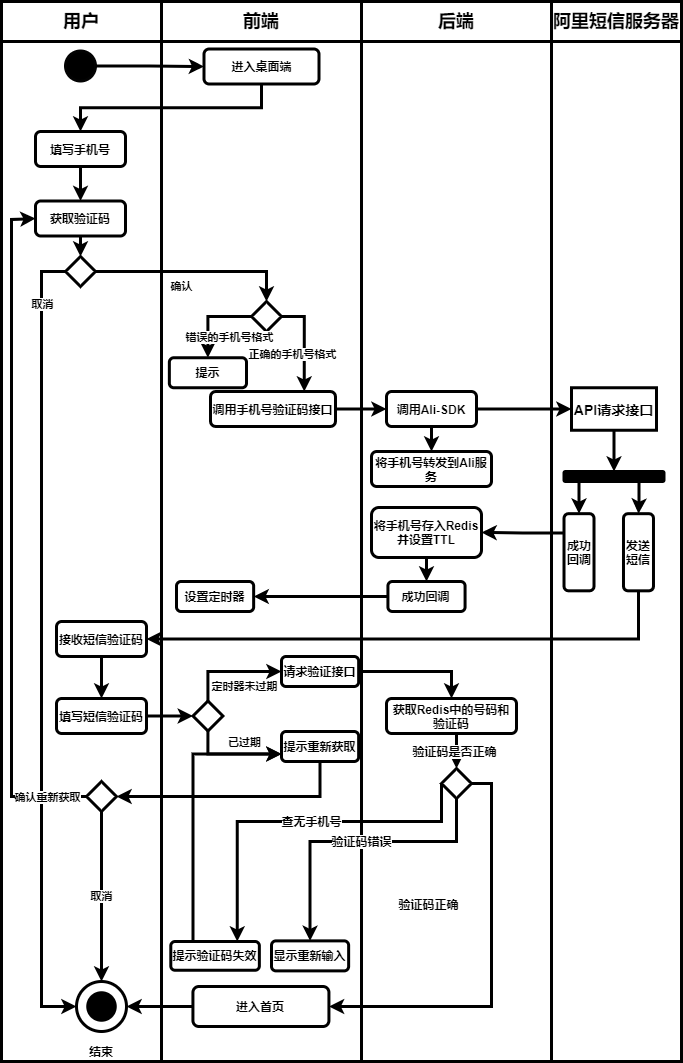

The diagram above was exported from draw.io. Its source (the exported page's mxGraphModel, read from the mxfile embedded in the PNG):
<mxGraphModel dx="1454" dy="596" grid="1" gridSize="10" guides="1" tooltips="1" connect="1" arrows="1" fold="1" page="1" pageScale="1" pageWidth="827" pageHeight="1169" math="0" shadow="0">
  <root>
    <mxCell id="0" />
    <mxCell id="1" parent="0" />
    <mxCell id="2" value="" style="rounded=0;whiteSpace=wrap;html=1;fontSize=12;strokeWidth=3;fontStyle=1" vertex="1" parent="1">
      <mxGeometry x="400" y="80" width="190" height="1020" as="geometry" />
    </mxCell>
    <mxCell id="3" value="" style="rounded=0;whiteSpace=wrap;html=1;fontSize=12;strokeWidth=3;fontStyle=1" vertex="1" parent="1">
      <mxGeometry x="40" y="80" width="160" height="1020" as="geometry" />
    </mxCell>
    <mxCell id="4" value="" style="rounded=0;whiteSpace=wrap;html=1;fontSize=12;strokeWidth=3;fontStyle=1" vertex="1" parent="1">
      <mxGeometry x="200" y="80" width="200" height="1020" as="geometry" />
    </mxCell>
    <mxCell id="5" value="用户" style="rounded=0;whiteSpace=wrap;html=1;fontSize=18;strokeWidth=3;fontStyle=1" vertex="1" parent="1">
      <mxGeometry x="40" y="40" width="160" height="40" as="geometry" />
    </mxCell>
    <mxCell id="6" value="前端" style="rounded=0;whiteSpace=wrap;html=1;fontSize=18;strokeWidth=3;fontStyle=1" vertex="1" parent="1">
      <mxGeometry x="200" y="40" width="200" height="40" as="geometry" />
    </mxCell>
    <mxCell id="7" value="后端" style="rounded=0;whiteSpace=wrap;html=1;fontSize=18;strokeWidth=3;fontStyle=1" vertex="1" parent="1">
      <mxGeometry x="400" y="40" width="190" height="40" as="geometry" />
    </mxCell>
    <mxCell id="8" value="" style="ellipse;whiteSpace=wrap;html=1;aspect=fixed;background=black;strokeColor=#030303;fillColor=#000000;fontSize=12;strokeWidth=3;fontStyle=1" vertex="1" parent="1">
      <mxGeometry x="104" y="89.5" width="30" height="30" as="geometry" />
    </mxCell>
    <mxCell id="9" value="进入桌面端" style="rounded=1;whiteSpace=wrap;html=1;fontSize=12;strokeWidth=3;fontStyle=1" vertex="1" parent="1">
      <mxGeometry x="242.5" y="87.5" width="115" height="35" as="geometry" />
    </mxCell>
    <mxCell id="10" style="edgeStyle=orthogonalEdgeStyle;rounded=0;orthogonalLoop=1;jettySize=auto;html=1;exitX=1;exitY=0.5;exitDx=0;exitDy=0;entryX=0;entryY=0.5;entryDx=0;entryDy=0;fontSize=12;strokeWidth=3;fontStyle=1" edge="1" parent="1" source="8" target="9">
      <mxGeometry x="40" y="40" as="geometry" />
    </mxCell>
    <mxCell id="11" value="" style="ellipse;whiteSpace=wrap;html=1;aspect=fixed;rounded=1;strokeColor=#000000;strokeWidth=3;fillColor=none;gradientColor=none;fontSize=12;fontStyle=1" vertex="1" parent="1">
      <mxGeometry x="115" y="1020" width="50" height="50" as="geometry" />
    </mxCell>
    <mxCell id="12" value="" style="ellipse;whiteSpace=wrap;html=1;aspect=fixed;rounded=1;strokeWidth=3;fontSize=12;fillColor=#000000;fontStyle=1" vertex="1" parent="1">
      <mxGeometry x="126.25" y="1031.25" width="27.5" height="27.5" as="geometry" />
    </mxCell>
    <mxCell id="13" value="结束" style="text;html=1;strokeColor=none;fillColor=none;align=center;verticalAlign=middle;whiteSpace=wrap;rounded=0;fontSize=12;strokeWidth=3;fontStyle=1" vertex="1" parent="1">
      <mxGeometry x="120" y="1080" width="40" height="20" as="geometry" />
    </mxCell>
    <mxCell id="15" style="edgeStyle=orthogonalEdgeStyle;rounded=0;orthogonalLoop=1;jettySize=auto;html=1;exitX=0.5;exitY=1;exitDx=0;exitDy=0;entryX=0.5;entryY=0;entryDx=0;entryDy=0;strokeWidth=3;fontStyle=1" edge="1" parent="1" source="9" target="53">
      <mxGeometry x="40" y="40" as="geometry">
        <mxPoint x="164" y="147" as="targetPoint" />
      </mxGeometry>
    </mxCell>
    <mxCell id="16" value="" style="rounded=0;whiteSpace=wrap;html=1;fontSize=12;strokeWidth=3;fontStyle=1" vertex="1" parent="1">
      <mxGeometry x="590" y="80" width="130" height="1020" as="geometry" />
    </mxCell>
    <mxCell id="17" value="阿里短信服务器" style="rounded=0;whiteSpace=wrap;html=1;fontSize=18;strokeWidth=3;fontStyle=1" vertex="1" parent="1">
      <mxGeometry x="590" y="40" width="130" height="40" as="geometry" />
    </mxCell>
    <mxCell id="18" value="调用Ali-SDK" style="rounded=1;whiteSpace=wrap;html=1;fontSize=12;strokeWidth=3;fontStyle=1" vertex="1" parent="1">
      <mxGeometry x="425" y="430" width="90" height="35" as="geometry" />
    </mxCell>
    <mxCell id="19" value="" style="rounded=1;whiteSpace=wrap;html=1;fontSize=12;fillColor=#000000;strokeWidth=3;fontStyle=1" vertex="1" parent="1">
      <mxGeometry x="602.5" y="510" width="100" height="10" as="geometry" />
    </mxCell>
    <mxCell id="20" value="将手机号存入Redis&lt;br&gt;并设置TTL" style="rounded=1;whiteSpace=wrap;html=1;fontSize=12;strokeWidth=3;fontStyle=1" vertex="1" parent="1">
      <mxGeometry x="410" y="546" width="110" height="50" as="geometry" />
    </mxCell>
    <mxCell id="21" value="将手机号转发到Ali服务" style="rounded=1;whiteSpace=wrap;html=1;fontSize=12;strokeWidth=3;fontStyle=1" vertex="1" parent="1">
      <mxGeometry x="410" y="490" width="120" height="35" as="geometry" />
    </mxCell>
    <mxCell id="22" style="edgeStyle=orthogonalEdgeStyle;rounded=0;orthogonalLoop=1;jettySize=auto;html=1;exitX=0.5;exitY=1;exitDx=0;exitDy=0;entryX=0.5;entryY=0;entryDx=0;entryDy=0;strokeWidth=3;fontStyle=1" edge="1" parent="1" source="18" target="21">
      <mxGeometry x="40" y="40" as="geometry" />
    </mxCell>
    <mxCell id="23" style="edgeStyle=orthogonalEdgeStyle;rounded=0;orthogonalLoop=1;jettySize=auto;html=1;exitX=0.5;exitY=1;exitDx=0;exitDy=0;entryX=0.5;entryY=0;entryDx=0;entryDy=0;fontSize=12;strokeWidth=3;fontStyle=1" edge="1" parent="1" source="24" target="19">
      <mxGeometry x="40" y="40" as="geometry" />
    </mxCell>
    <mxCell id="24" value="API请求接口" style="rounded=0;whiteSpace=wrap;html=1;fontSize=14;strokeWidth=3;fontStyle=1" vertex="1" parent="1">
      <mxGeometry x="610" y="426.25" width="85" height="42.5" as="geometry" />
    </mxCell>
    <mxCell id="25" style="edgeStyle=orthogonalEdgeStyle;rounded=0;orthogonalLoop=1;jettySize=auto;html=1;exitX=1;exitY=0.5;exitDx=0;exitDy=0;entryX=0;entryY=0.5;entryDx=0;entryDy=0;strokeWidth=3;fontStyle=1" edge="1" parent="1" source="18" target="24">
      <mxGeometry x="40" y="40" as="geometry" />
    </mxCell>
    <mxCell id="26" style="edgeStyle=orthogonalEdgeStyle;rounded=0;orthogonalLoop=1;jettySize=auto;html=1;exitX=0.25;exitY=1;exitDx=0;exitDy=0;entryX=1;entryY=0.5;entryDx=0;entryDy=0;strokeWidth=3;fontStyle=1" edge="1" parent="1" source="27" target="20">
      <mxGeometry x="40" y="40" as="geometry" />
    </mxCell>
    <mxCell id="27" value="成功回调" style="rounded=1;whiteSpace=wrap;html=1;fontSize=12;direction=south;strokeWidth=3;fontStyle=1" vertex="1" parent="1">
      <mxGeometry x="602.505" y="552.175" width="30" height="77.15" as="geometry" />
    </mxCell>
    <mxCell id="28" style="edgeStyle=orthogonalEdgeStyle;rounded=0;orthogonalLoop=1;jettySize=auto;html=1;exitX=0.25;exitY=1;exitDx=0;exitDy=0;entryX=0;entryY=0.5;entryDx=0;entryDy=0;fontSize=12;strokeWidth=3;fontStyle=1" edge="1" parent="1" source="19" target="27">
      <mxGeometry x="40" y="40" as="geometry" />
    </mxCell>
    <mxCell id="29" value="发送短信" style="rounded=1;whiteSpace=wrap;html=1;fontSize=12;direction=south;strokeWidth=3;fontStyle=1" vertex="1" parent="1">
      <mxGeometry x="661.9950000000001" y="552.175" width="30" height="77.15" as="geometry" />
    </mxCell>
    <mxCell id="30" style="edgeStyle=orthogonalEdgeStyle;rounded=0;orthogonalLoop=1;jettySize=auto;html=1;exitX=0.75;exitY=1;exitDx=0;exitDy=0;strokeWidth=3;fontStyle=1" edge="1" parent="1" source="19" target="29">
      <mxGeometry x="40" y="40" as="geometry" />
    </mxCell>
    <mxCell id="31" value="接收短信验证码" style="rounded=1;whiteSpace=wrap;html=1;fontSize=12;strokeWidth=3;fontStyle=1" vertex="1" parent="1">
      <mxGeometry x="95" y="660" width="90" height="35" as="geometry" />
    </mxCell>
    <mxCell id="32" style="edgeStyle=orthogonalEdgeStyle;rounded=0;orthogonalLoop=1;jettySize=auto;html=1;exitX=1;exitY=0.5;exitDx=0;exitDy=0;entryX=1;entryY=0.5;entryDx=0;entryDy=0;strokeWidth=3;fontStyle=1" edge="1" parent="1" source="29" target="31">
      <mxGeometry x="40" y="40" as="geometry" />
    </mxCell>
    <mxCell id="33" value="填写短信验证码" style="rounded=1;whiteSpace=wrap;html=1;fontSize=12;strokeWidth=3;fontStyle=1" vertex="1" parent="1">
      <mxGeometry x="95" y="737" width="90" height="35" as="geometry" />
    </mxCell>
    <mxCell id="34" style="edgeStyle=orthogonalEdgeStyle;rounded=0;orthogonalLoop=1;jettySize=auto;html=1;exitX=0.5;exitY=1;exitDx=0;exitDy=0;entryX=0.5;entryY=0;entryDx=0;entryDy=0;fontSize=12;strokeWidth=3;fontStyle=1" edge="1" parent="1" source="31" target="33">
      <mxGeometry x="40" y="40" as="geometry" />
    </mxCell>
    <mxCell id="35" value="获取Redis中的号码和验证码" style="rounded=1;whiteSpace=wrap;html=1;fontSize=12;strokeWidth=3;fontStyle=1" vertex="1" parent="1">
      <mxGeometry x="425" y="737" width="130" height="35" as="geometry" />
    </mxCell>
    <mxCell id="36" value="" style="rhombus;whiteSpace=wrap;html=1;fontSize=12;strokeWidth=3;fontStyle=1" vertex="1" parent="1">
      <mxGeometry x="480" y="807" width="30" height="30" as="geometry" />
    </mxCell>
    <mxCell id="37" value="验证码是否正确" style="edgeStyle=orthogonalEdgeStyle;rounded=0;orthogonalLoop=1;jettySize=auto;html=1;exitX=0.5;exitY=1;exitDx=0;exitDy=0;entryX=0.5;entryY=0;entryDx=0;entryDy=0;fontSize=12;strokeWidth=3;fontStyle=1" edge="1" parent="1" source="35" target="36">
      <mxGeometry x="40" y="40" as="geometry" />
    </mxCell>
    <mxCell id="38" value="显示重新输入" style="rounded=1;whiteSpace=wrap;html=1;fontSize=12;strokeWidth=3;fontStyle=1" vertex="1" parent="1">
      <mxGeometry x="310" y="979.3800000000001" width="77.14" height="30" as="geometry" />
    </mxCell>
    <mxCell id="39" value="验证码错误" style="edgeStyle=orthogonalEdgeStyle;rounded=0;orthogonalLoop=1;jettySize=auto;html=1;exitX=0.5;exitY=1;exitDx=0;exitDy=0;fontSize=12;entryX=0.5;entryY=0;entryDx=0;entryDy=0;strokeWidth=3;fontStyle=1" edge="1" parent="1" source="36" target="38">
      <mxGeometry as="geometry">
        <Array as="points">
          <mxPoint x="495" y="880" />
          <mxPoint x="349" y="880" />
        </Array>
        <mxPoint x="-22" y="-28" as="offset" />
      </mxGeometry>
    </mxCell>
    <mxCell id="40" value="提示验证码失效" style="rounded=1;whiteSpace=wrap;html=1;fontSize=12;strokeWidth=3;fontStyle=1" vertex="1" parent="1">
      <mxGeometry x="209.29000000000002" y="980" width="88.57" height="28.75" as="geometry" />
    </mxCell>
    <mxCell id="41" value="查无手机号" style="edgeStyle=orthogonalEdgeStyle;rounded=0;orthogonalLoop=1;jettySize=auto;html=1;exitX=0;exitY=0.5;exitDx=0;exitDy=0;entryX=0.75;entryY=0;entryDx=0;entryDy=0;fontSize=12;strokeWidth=3;fontStyle=1" edge="1" parent="1" source="36" target="40">
      <mxGeometry as="geometry">
        <Array as="points">
          <mxPoint x="480" y="860" />
          <mxPoint x="276" y="860" />
        </Array>
        <mxPoint x="-28" y="-41" as="offset" />
      </mxGeometry>
    </mxCell>
    <mxCell id="43" value="验证码正确" style="edgeStyle=orthogonalEdgeStyle;rounded=0;orthogonalLoop=1;jettySize=auto;html=1;exitX=1;exitY=0.5;exitDx=0;exitDy=0;entryX=1;entryY=0.5;entryDx=0;entryDy=0;fontSize=12;strokeWidth=3;fontStyle=1" edge="1" parent="1" source="36" target="49">
      <mxGeometry as="geometry">
        <mxPoint x="495" y="960" as="targetPoint" />
        <Array as="points">
          <mxPoint x="530" y="822" />
          <mxPoint x="530" y="1045" />
        </Array>
        <mxPoint x="28" y="9" as="offset" />
      </mxGeometry>
    </mxCell>
    <mxCell id="48" style="edgeStyle=orthogonalEdgeStyle;rounded=0;orthogonalLoop=1;jettySize=auto;html=1;exitX=0;exitY=0.5;exitDx=0;exitDy=0;entryX=1;entryY=0.5;entryDx=0;entryDy=0;strokeWidth=3;fontStyle=1" edge="1" parent="1" source="49" target="11">
      <mxGeometry x="40" y="40" as="geometry" />
    </mxCell>
    <mxCell id="49" value="进入首页" style="rounded=1;whiteSpace=wrap;html=1;fontSize=12;strokeWidth=3;fontStyle=1" vertex="1" parent="1">
      <mxGeometry x="231.43" y="1025" width="136" height="40" as="geometry" />
    </mxCell>
    <mxCell id="51" style="edgeStyle=orthogonalEdgeStyle;rounded=0;orthogonalLoop=1;jettySize=auto;html=1;exitX=0;exitY=0.5;exitDx=0;exitDy=0;entryX=0;entryY=0.5;entryDx=0;entryDy=0;strokeWidth=3;fontStyle=1" edge="1" parent="1" source="52" target="18">
      <mxGeometry x="40" y="40" as="geometry" />
    </mxCell>
    <mxCell id="52" value="调用手机号验证码接口" style="rounded=1;whiteSpace=wrap;html=1;fontSize=12;direction=west;strokeWidth=3;fontStyle=1" vertex="1" parent="1">
      <mxGeometry x="248.99999999999994" y="430" width="125" height="35" as="geometry" />
    </mxCell>
    <mxCell id="53" value="填写手机号" style="rounded=1;whiteSpace=wrap;html=1;fontSize=12;strokeWidth=3;fontStyle=1" vertex="1" parent="1">
      <mxGeometry x="74" y="170" width="90" height="35" as="geometry" />
    </mxCell>
    <mxCell id="55" value="取消" style="edgeStyle=orthogonalEdgeStyle;rounded=0;orthogonalLoop=1;jettySize=auto;html=1;exitX=0;exitY=0.5;exitDx=0;exitDy=0;entryX=0;entryY=0.5;entryDx=0;entryDy=0;strokeWidth=3;fontStyle=1" edge="1" parent="1" source="56" target="11">
      <mxGeometry as="geometry">
        <Array as="points">
          <mxPoint x="80" y="310" />
          <mxPoint x="80" y="1045" />
        </Array>
        <mxPoint x="-29" y="-335" as="offset" />
      </mxGeometry>
    </mxCell>
    <mxCell id="56" value="" style="rhombus;whiteSpace=wrap;html=1;fontSize=12;strokeWidth=3;fontStyle=1" vertex="1" parent="1">
      <mxGeometry x="104" y="295" width="30" height="30" as="geometry" />
    </mxCell>
    <mxCell id="57" value="正确的手机号格式" style="edgeStyle=orthogonalEdgeStyle;rounded=0;orthogonalLoop=1;jettySize=auto;html=1;exitX=1;exitY=0.5;exitDx=0;exitDy=0;entryX=0.25;entryY=1;entryDx=0;entryDy=0;strokeWidth=3;fontStyle=1" edge="1" parent="1" source="58" target="52">
      <mxGeometry x="40" y="40" as="geometry" />
    </mxCell>
    <mxCell id="58" value="" style="rhombus;whiteSpace=wrap;html=1;fontSize=12;strokeWidth=3;fontStyle=1" vertex="1" parent="1">
      <mxGeometry x="290" y="340" width="30" height="30" as="geometry" />
    </mxCell>
    <mxCell id="59" value="确认" style="edgeStyle=orthogonalEdgeStyle;rounded=0;orthogonalLoop=1;jettySize=auto;html=1;exitX=1;exitY=0.5;exitDx=0;exitDy=0;entryX=0.5;entryY=0;entryDx=0;entryDy=0;strokeWidth=3;fontStyle=1" edge="1" parent="1" source="56" target="58">
      <mxGeometry x="40" y="40" as="geometry">
        <Array as="points">
          <mxPoint x="305" y="310" />
        </Array>
      </mxGeometry>
    </mxCell>
    <mxCell id="60" value="提示" style="rounded=1;whiteSpace=wrap;html=1;fontSize=12;strokeWidth=3;fontStyle=1" vertex="1" parent="1">
      <mxGeometry x="207.85000000000002" y="396.25" width="77.15" height="30" as="geometry" />
    </mxCell>
    <mxCell id="61" value="错误的手机号格式" style="edgeStyle=orthogonalEdgeStyle;rounded=0;orthogonalLoop=1;jettySize=auto;html=1;exitX=0;exitY=0.5;exitDx=0;exitDy=0;entryX=0.5;entryY=0;entryDx=0;entryDy=0;strokeWidth=3;fontStyle=1" edge="1" parent="1" source="58" target="60">
      <mxGeometry x="40" y="40" as="geometry">
        <mxPoint as="offset" />
      </mxGeometry>
    </mxCell>
    <mxCell id="62" value="成功回调" style="rounded=1;whiteSpace=wrap;html=1;fontSize=12;strokeWidth=3;fontStyle=1" vertex="1" parent="1">
      <mxGeometry x="426.42" y="620" width="77.15" height="30" as="geometry" />
    </mxCell>
    <mxCell id="63" style="edgeStyle=orthogonalEdgeStyle;rounded=0;orthogonalLoop=1;jettySize=auto;html=1;exitX=0.5;exitY=1;exitDx=0;exitDy=0;strokeWidth=3;fontStyle=1" edge="1" parent="1" source="20" target="62">
      <mxGeometry x="40" y="40" as="geometry" />
    </mxCell>
    <mxCell id="64" value="设置定时器" style="rounded=1;whiteSpace=wrap;html=1;fontSize=12;strokeWidth=3;fontStyle=1" vertex="1" parent="1">
      <mxGeometry x="215" y="620" width="77.15" height="30" as="geometry" />
    </mxCell>
    <mxCell id="65" style="edgeStyle=orthogonalEdgeStyle;rounded=0;orthogonalLoop=1;jettySize=auto;html=1;exitX=0;exitY=0.5;exitDx=0;exitDy=0;entryX=1;entryY=0.5;entryDx=0;entryDy=0;strokeWidth=3;fontStyle=1" edge="1" parent="1" source="62" target="64">
      <mxGeometry x="40" y="40" as="geometry" />
    </mxCell>
    <mxCell id="66" value="" style="rhombus;whiteSpace=wrap;html=1;fontSize=12;strokeWidth=3;fontStyle=1" vertex="1" parent="1">
      <mxGeometry x="231.43" y="739.5" width="30" height="30" as="geometry" />
    </mxCell>
    <mxCell id="67" style="edgeStyle=orthogonalEdgeStyle;rounded=0;orthogonalLoop=1;jettySize=auto;html=1;exitX=1;exitY=0.5;exitDx=0;exitDy=0;entryX=0;entryY=0.5;entryDx=0;entryDy=0;strokeWidth=3;fontStyle=1" edge="1" parent="1" source="33" target="66">
      <mxGeometry x="40" y="40" as="geometry" />
    </mxCell>
    <mxCell id="68" style="edgeStyle=orthogonalEdgeStyle;rounded=0;orthogonalLoop=1;jettySize=auto;html=1;exitX=1;exitY=0.5;exitDx=0;exitDy=0;strokeWidth=3;fontStyle=1" edge="1" parent="1" source="69" target="35">
      <mxGeometry x="40" y="40" as="geometry" />
    </mxCell>
    <mxCell id="69" value="请求验证接口" style="rounded=1;whiteSpace=wrap;html=1;fontSize=12;strokeWidth=3;fontStyle=1" vertex="1" parent="1">
      <mxGeometry x="320" y="695" width="77.15" height="30" as="geometry" />
    </mxCell>
    <mxCell id="70" value="定时器未过期" style="edgeStyle=orthogonalEdgeStyle;rounded=0;orthogonalLoop=1;jettySize=auto;html=1;exitX=0.5;exitY=0;exitDx=0;exitDy=0;entryX=0;entryY=0.5;entryDx=0;entryDy=0;strokeWidth=3;fontStyle=1" edge="1" parent="1" source="66" target="69">
      <mxGeometry x="40" y="40" as="geometry" />
    </mxCell>
    <mxCell id="71" value="提示重新获取" style="rounded=1;whiteSpace=wrap;html=1;fontSize=12;strokeWidth=3;fontStyle=1" vertex="1" parent="1">
      <mxGeometry x="320" y="770" width="77.15" height="30" as="geometry" />
    </mxCell>
    <mxCell id="72" style="edgeStyle=orthogonalEdgeStyle;rounded=0;orthogonalLoop=1;jettySize=auto;html=1;exitX=0.25;exitY=0;exitDx=0;exitDy=0;entryX=0;entryY=0.75;entryDx=0;entryDy=0;strokeWidth=3;fontStyle=1" edge="1" parent="1" source="40" target="71">
      <mxGeometry x="40" y="40" as="geometry" />
    </mxCell>
    <mxCell id="73" value="已过期" style="edgeStyle=orthogonalEdgeStyle;rounded=0;orthogonalLoop=1;jettySize=auto;html=1;exitX=0.5;exitY=1;exitDx=0;exitDy=0;entryX=0;entryY=0.75;entryDx=0;entryDy=0;strokeWidth=3;fontStyle=1" edge="1" parent="1" source="66" target="71">
      <mxGeometry x="40" y="40" as="geometry" />
    </mxCell>
    <mxCell id="74" style="edgeStyle=orthogonalEdgeStyle;rounded=0;orthogonalLoop=1;jettySize=auto;html=1;exitX=0.5;exitY=1;exitDx=0;exitDy=0;entryX=0.5;entryY=0;entryDx=0;entryDy=0;strokeWidth=3;fontStyle=1" edge="1" parent="1" source="75" target="56">
      <mxGeometry x="40" y="40" as="geometry" />
    </mxCell>
    <mxCell id="75" value="获取验证码" style="rounded=1;whiteSpace=wrap;html=1;fontSize=12;strokeWidth=3;fontStyle=1" vertex="1" parent="1">
      <mxGeometry x="74" y="239.5" width="90" height="35" as="geometry" />
    </mxCell>
    <mxCell id="76" style="edgeStyle=orthogonalEdgeStyle;rounded=0;orthogonalLoop=1;jettySize=auto;html=1;exitX=0.5;exitY=1;exitDx=0;exitDy=0;strokeWidth=3;fontStyle=1" edge="1" parent="1" source="53" target="75">
      <mxGeometry x="40" y="40" as="geometry" />
    </mxCell>
    <mxCell id="77" style="edgeStyle=orthogonalEdgeStyle;rounded=0;orthogonalLoop=1;jettySize=auto;html=1;exitX=0;exitY=0.5;exitDx=0;exitDy=0;entryX=0;entryY=0.5;entryDx=0;entryDy=0;strokeWidth=3;fontStyle=1" edge="1" parent="1" source="80" target="75">
      <mxGeometry x="40" y="40" as="geometry">
        <Array as="points">
          <mxPoint x="50" y="835" />
          <mxPoint x="50" y="258" />
        </Array>
      </mxGeometry>
    </mxCell>
    <mxCell id="78" value="确认重新获取" style="edgeLabel;html=1;align=center;verticalAlign=middle;resizable=0;points=[];fontStyle=1" vertex="1" connectable="0" parent="77">
      <mxGeometry x="-0.9341" relative="1" as="geometry">
        <mxPoint x="-18" as="offset" />
      </mxGeometry>
    </mxCell>
    <mxCell id="79" value="取消" style="edgeStyle=orthogonalEdgeStyle;rounded=0;orthogonalLoop=1;jettySize=auto;html=1;exitX=0.5;exitY=1;exitDx=0;exitDy=0;entryX=0.5;entryY=0;entryDx=0;entryDy=0;strokeWidth=3;fontStyle=1" edge="1" parent="1" source="80" target="11">
      <mxGeometry x="40" y="40" as="geometry" />
    </mxCell>
    <mxCell id="80" value="" style="rhombus;whiteSpace=wrap;html=1;fontSize=12;strokeWidth=3;fontStyle=1" vertex="1" parent="1">
      <mxGeometry x="125" y="820" width="30" height="30" as="geometry" />
    </mxCell>
    <mxCell id="81" style="edgeStyle=orthogonalEdgeStyle;rounded=0;orthogonalLoop=1;jettySize=auto;html=1;exitX=0.5;exitY=1;exitDx=0;exitDy=0;entryX=1;entryY=0.5;entryDx=0;entryDy=0;strokeWidth=3;fontStyle=1" edge="1" parent="1" source="71" target="80">
      <mxGeometry x="40" y="40" as="geometry" />
    </mxCell>
  </root>
</mxGraphModel>